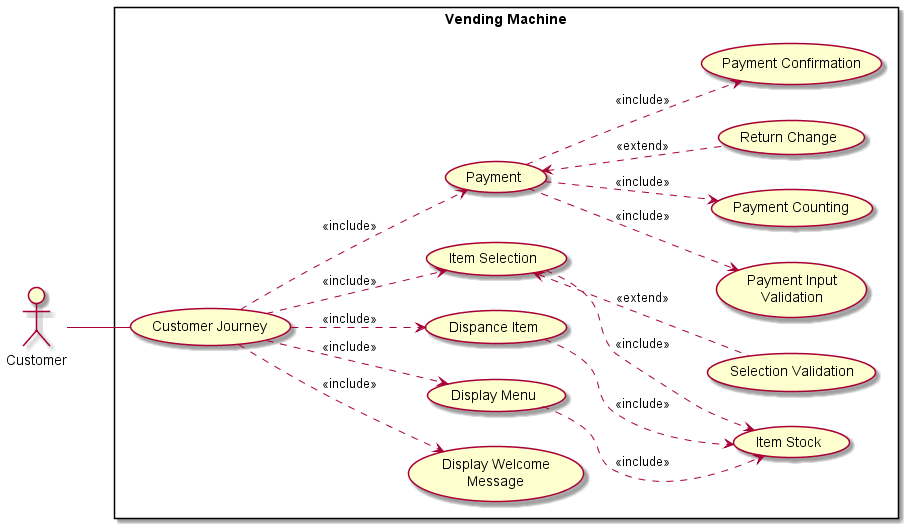

The diagram above was rendered by PlantUML. Its source (embedded in the PNG):
@startuml Vending Machine Use Case Diagram
left to right direction

:Customer:

rectangle "Vending Machine" {
  :Customer: -- (Customer Journey)
  (Customer Journey) ..> (Display Welcome\nMessage) : <<include>>
  (Customer Journey) ..> (Display Menu) : <<include>>
  (Display Menu) ..> (Item Stock) : <<include>>
  (Customer Journey) ..> (Item Selection) : <<include>>
  (Item Selection) ..> (Item Stock) : <<include>>
  (Item Selection) <.. (Selection Validation) : <<extend>>
  (Customer Journey) ..> (Payment) : <<include>>
  (Payment) ..> (Payment Input\nValidation) : <<include>>
  (Payment) ..> (Payment Counting) : <<include>>
  (Payment) <.. (Return Change) : <<extend>>
  (Payment) ..> (Payment Confirmation) : <<include>>
  (Customer Journey) ..> (Dispance Item) : <<include>>
  (Dispance Item) ..> (Item Stock) : <<include>>
}

@enduml